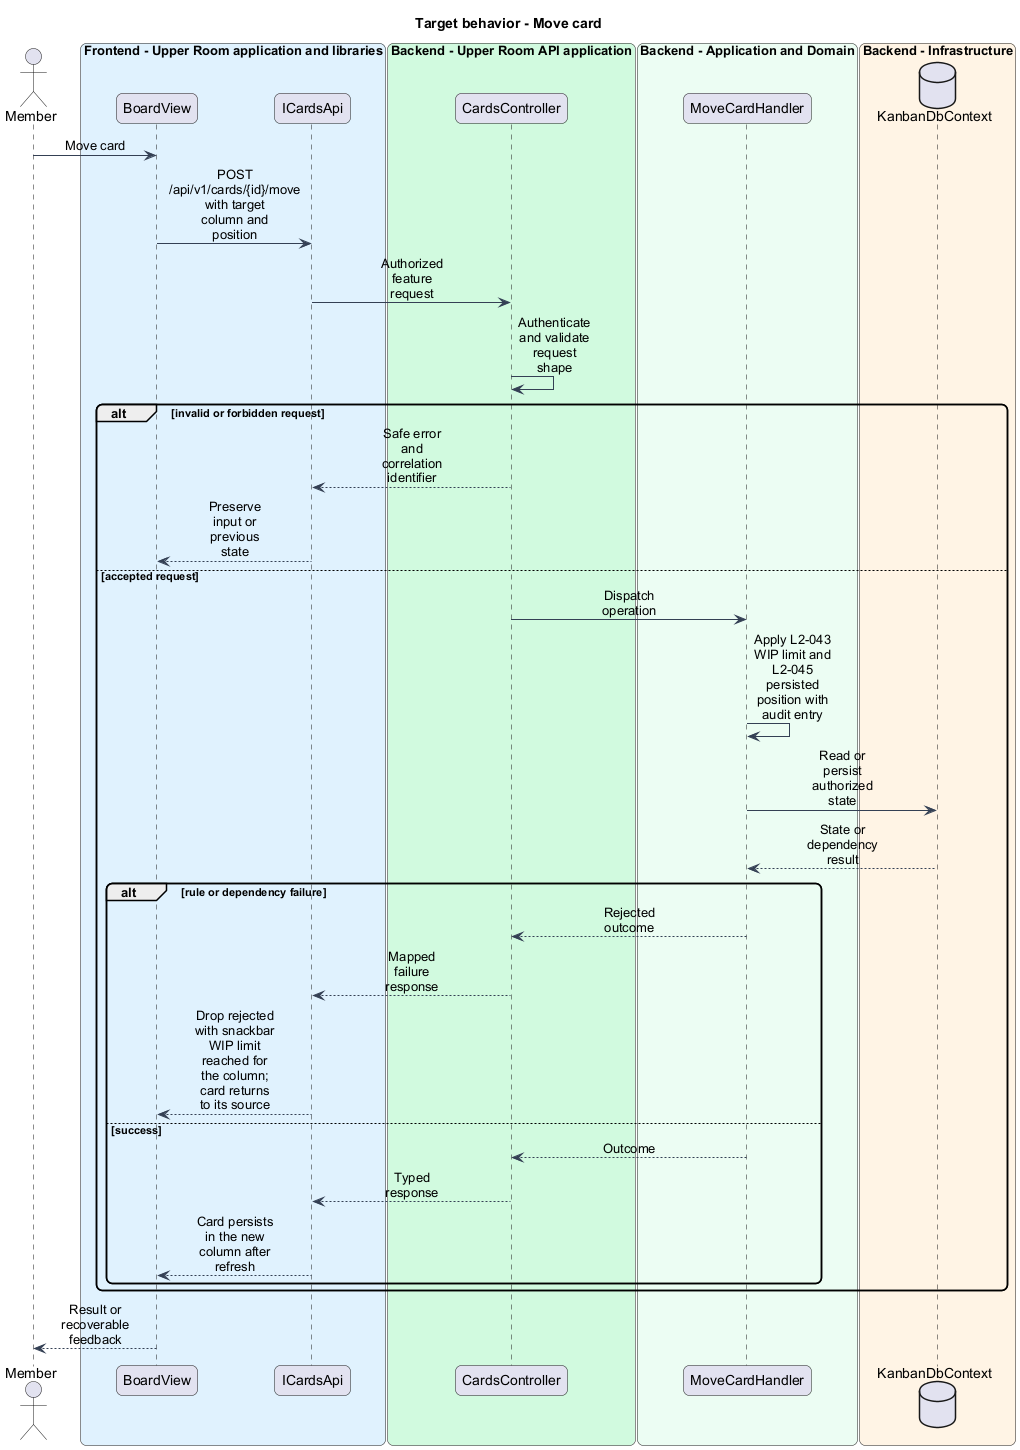

The diagram above was rendered by PlantUML. Its source (embedded in the PNG):
@startuml
skinparam backgroundColor #FFFFFF
skinparam shadowing false
skinparam roundcorner 12
skinparam defaultFontName Arial
skinparam ArrowColor #344054
skinparam sequenceMessageAlign center
skinparam maxMessageSize 80
skinparam class {
  BorderColor #344054
  FontColor #101828
  BackgroundColor #F9FAFB
}
title Target behavior - Move card
actor "Member" as actor
box "Frontend - Upper Room application and libraries" #E0F2FE
participant "BoardView" as page
participant "ICardsApi" as client
end box
box "Backend - Upper Room API application" #D1FADF
participant "CardsController" as boundary
end box
box "Backend - Application and Domain" #ECFDF3
participant "MoveCardHandler" as logic
end box
box "Backend - Infrastructure" #FFF4E5
database "KanbanDbContext" as state
end box
actor -> page : Move card
page -> client : POST /api/v1/cards/{id}/move with target column and position
client -> boundary : Authorized feature request
boundary -> boundary : Authenticate and validate request shape
alt invalid or forbidden request
boundary --> client : Safe error and correlation identifier
client --> page : Preserve input or previous state
else accepted request
boundary -> logic : Dispatch operation
logic -> logic : Apply L2-043 WIP limit and L2-045 persisted position with audit entry
logic -> state : Read or persist authorized state
state --> logic : State or dependency result
alt rule or dependency failure
logic --> boundary : Rejected outcome
boundary --> client : Mapped failure response
client --> page : Drop rejected with snackbar WIP limit reached for the column; card returns to its source
else success
logic --> boundary : Outcome
boundary --> client : Typed response
client --> page : Card persists in the new column after refresh
end
end
page --> actor : Result or recoverable feedback
@enduml